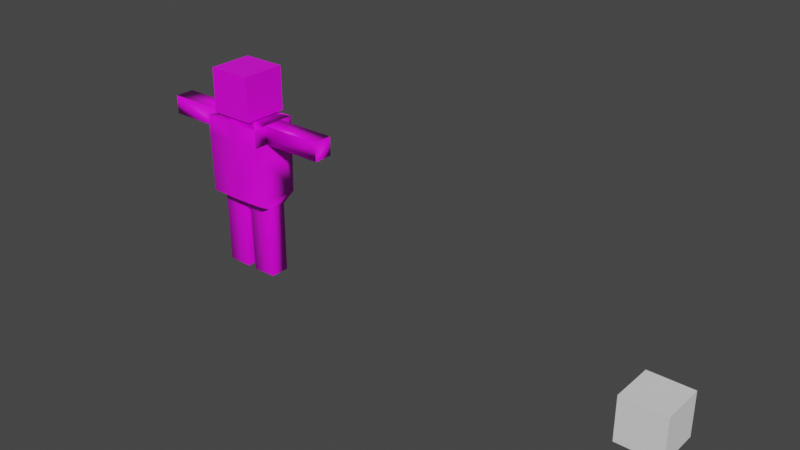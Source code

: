 # Source: Scetch.blend  (saved by Blender 3.0.41; exported with 4.5.12 LTS)
import bpy
from mathutils import Matrix  # noqa: F401  (used for matrix-valued properties, if any)

bpy.ops.wm.read_factory_settings(use_empty=True)
scene = bpy.context.scene
scene.name = 'Scene'

# ---- collections
col_collection = bpy.data.collections.new('Collection'); scene.collection.children.link(col_collection)

# ---- images (referenced by path relative to the original .blend; pixels are not part of the script)
import os
ASSET_DIR = os.environ.get("B2B_ASSET_DIR", "")  # directory of the original .blend (textures are referenced by path, not embedded)
HERE = os.path.dirname(os.path.abspath(__file__))  # packed textures are extracted next to this script under _unpacked/

def load_image(name, relpath, width, height, colorspace="sRGB"):
    """Load a texture the original file referenced (path relative to the .blend, or extracted next to this script)."""
    p = next((c for c in (os.path.join(HERE, relpath), os.path.join(ASSET_DIR, relpath)) if relpath and os.path.exists(c)), "")
    if p:
        img = bpy.data.images.load(p, check_existing=True)
        img.name = name
    else:  # same state as the original file: an image datablock whose file is absent (Cycles renders it pink)
        img = bpy.data.images.new(name, width, height)
        img.source = "FILE"
        img.filepath = "//" + (relpath or name)
    img.colorspace_settings.name = colorspace
    return img
img_pallete_psd = load_image('Pallete.psd', 'Pallete.psd', 1024, 1024, 'sRGB')

# ---- materials (node trees are filled in below, after node groups)
mat_human = bpy.data.materials.new('Human')
mat_human.alpha_threshold = 0.0
mat_human.use_transparent_shadow = False
mat_human.line_color = (0.0, 0.0, 0.0, 1.0)

# ---- material node trees
mat_human.use_nodes = True; mat_human.node_tree.nodes.clear()
_N = mat_human.node_tree.nodes; _L = mat_human.node_tree.links
n0 = _N.new('ShaderNodeOutputMaterial'); n0.name = 'Material Output'; n0.location = (300, 300)
n1 = _N.new('ShaderNodeBsdfPrincipled'); n1.name = 'Principled BSDF'; n1.location = (10, 300)
n1.distribution = 'GGX'
n1.subsurface_method = 'RANDOM_WALK_SKIN'
n1.inputs[2].default_value = 0.4
n1.inputs[3].default_value = 1.45
n1.inputs[27].default_value = (0.0, 0.0, 0.0, 1.0)
n1.inputs[28].default_value = 1.0
n2 = _N.new('ShaderNodeTexImage'); n2.name = 'Image Texture'; n2.location = (-280, 260)
n2.image = img_pallete_psd
_L.new(n1.outputs[0], n0.inputs[0])
_L.new(n2.outputs[0], n1.inputs[0])
n0.is_active_output = True

# ---- world
world_world = bpy.data.worlds.new('World'); scene.world = world_world
world_world.use_nodes = True; world_world.node_tree.nodes.clear()
_N = world_world.node_tree.nodes; _L = world_world.node_tree.links
n0 = _N.new('ShaderNodeOutputWorld'); n0.name = 'World Output'; n0.location = (300, 300)
n1 = _N.new('ShaderNodeBackground'); n1.name = 'Background'; n1.location = (10, 300)
n1.inputs[0].default_value = (0.05088, 0.05088, 0.05088, 1.0)
_L.new(n1.outputs[0], n0.inputs[0])
n0.is_active_output = True
world_world.color = (0.05088, 0.05088, 0.05088)
world_world.use_sun_shadow = False
world_world.sun_shadow_jitter_overblur = 0.0

# ---- meshes
me_cube_002 = bpy.data.meshes.new('Cube.002')
me_cube_002.from_pydata([(0.216, 0.4384, 0.0108), (0.216, -0.4384, 0.0108), (0.135, -0.4384, 3.338), (0.135, 0.4384, 3.338), (1.344, 0.4384, 0.03421), (1.359, 0.4384, 3.348), (1.344, -0.4384, 0.03421), (1.359, -0.4384, 3.348), (0.0, -1.065, 3.69), (0.0, 1.065, 3.69), (1.359, 1.065, 3.724), (1.359, -1.065, 3.724), (0.0, -1.065, 7.254), (0.0, 1.065, 7.254), (1.412, 1.065, 7.273), (1.412, -1.065, 7.273), (1.412, -1.065, 6.416), (0.0, -1.065, 6.391), (0.0, 1.065, 6.391), (1.412, 1.065, 6.416), (0.0, -0.4384, 7.441), (0.0, 0.4384, 7.441), (0.6316, 0.4384, 7.441), (0.6316, -0.4384, 7.441), (0.0, 1.0, 7.459), (0.0, -1.0, 7.459), (0.0, -1.0, 9.459), (0.0, 1.0, 9.459), (1.0, 1.0, 7.459), (1.0, 1.0, 9.459), (1.0, -1.0, 7.459), (1.0, -1.0, 9.459), (1.412, -0.4185, 6.416), (1.412, -0.4185, 7.273), (1.412, 0.4604, 7.273), (1.412, 0.4604, 6.416), (4.259, 0.4604, 6.416), (4.259, -0.4185, 6.416), (4.259, 0.4604, 7.273), (4.259, -0.4185, 7.273)], [], [(1, 2, 3, 0), (0, 3, 5, 4), (4, 5, 7, 6), (6, 7, 2, 1), (0, 4, 6, 1), (17, 16, 15, 12), (7, 5, 10, 11), (3, 2, 8, 9), (2, 7, 11, 8), (14, 13, 21, 22), (19, 18, 13, 14), (11, 10, 19, 35, 32, 16), (10, 9, 18, 19), (15, 33, 34, 14, 22, 23), (12, 15, 23, 20), (5, 3, 9, 10), (25, 26, 27, 24), (24, 27, 29, 28), (28, 29, 31, 30), (30, 31, 26, 25), (24, 28, 30, 25), (29, 27, 26, 31), (8, 11, 16, 17), (15, 16, 32, 33), (37, 36, 38, 39), (32, 37, 39, 33), (35, 19, 14, 34), (35, 36, 37, 32), (34, 38, 36, 35), (33, 39, 38, 34)])
_uv = me_cube_002.uv_layers.new(name='UVMap')
_uv.uv.foreach_set('vector', [0.2752, 0.9322, 0.2833, 0.9322, 0.2833, 0.9403, 0.2752, 0.9403, 0.2752, 0.9403, 0.2833, 0.9403, 0.2833, 0.9484, 0.2752, 0.9484, 0.2752, 0.9484, 0.2833, 0.9484, 0.2833, 0.9565, 0.2752, 0.9565, 0.2752, 0.9565, 0.2833, 0.9565, 0.2833, 0.9646, 0.2752, 0.9646, 0.2671, 0.9484, 0.2752, 0.9484, 0.2752, 0.9565, 0.2671, 0.9565, 0.1463, 0.9442, 0.1463, 0.9391, 0.1463, 0.9391, 0.1463, 0.9442, 0.2833, 0.9565, 0.2833, 0.9484, 0.2833, 0.9484, 0.2833, 0.9565, 0.2833, 0.9403, 0.2833, 0.9322, 0.2833, 0.9322, 0.2833, 0.9403, 0.2833, 0.9646, 0.2833, 0.9565, 0.2833, 0.9565, 0.2833, 0.9646, 0.1463, 0.934, 0.1463, 0.929, 0.1463, 0.929, 0.1463, 0.934, 0.1463, 0.934, 0.1463, 0.929, 0.1463, 0.929, 0.1463, 0.934, 0.1463, 0.9391, 0.1463, 0.934, 0.1463, 0.934, 0.1463, 0.9357, 0.1463, 0.937, 0.1463, 0.9391, 0.1463, 0.934, 0.1463, 0.929, 0.1463, 0.929, 0.1463, 0.934, 0.1463, 0.9391, 0.1463, 0.9372, 0.1463, 0.9362, 0.1463, 0.934, 0.1463, 0.934, 0.1463, 0.9391, 0.1463, 0.9442, 0.1463, 0.9391, 0.1463, 0.9391, 0.1463, 0.9442, 0.2833, 0.9484, 0.2833, 0.9403, 0.2833, 0.9403, 0.2833, 0.9484, 0.05319, 0.9198, 0.064, 0.9198, 0.064, 0.9306, 0.05319, 0.9306, 0.05319, 0.9306, 0.064, 0.9306, 0.064, 0.9414, 0.05319, 0.9414, 0.05319, 0.9414, 0.064, 0.9414, 0.064, 0.9522, 0.05319, 0.9522, 0.05319, 0.9522, 0.064, 0.9522, 0.064, 0.963, 0.05319, 0.963, 0.04237, 0.9414, 0.05319, 0.9414, 0.05319, 0.9522, 0.04237, 0.9522, 0.064, 0.9414, 0.07481, 0.9414, 0.07481, 0.9522, 0.064, 0.9522, 0.1996, 0.9488, 0.1996, 0.9453, 0.1463, 0.9391, 0.1463, 0.9442, 0.1463, 0.9391, 0.1463, 0.9391, 0.1463, 0.937, 0.1463, 0.9372, 0.1463, 0.937, 0.1463, 0.9357, 0.1463, 0.9362, 0.1463, 0.9372, 0.1463, 0.937, 0.1463, 0.937, 0.1463, 0.9372, 0.1463, 0.9372, 0.1463, 0.9357, 0.1463, 0.934, 0.1463, 0.934, 0.1463, 0.9362, 0.1463, 0.9357, 0.1463, 0.9357, 0.1463, 0.937, 0.1463, 0.937, 0.1463, 0.9362, 0.1463, 0.9362, 0.1463, 0.9357, 0.1463, 0.9357, 0.1463, 0.9372, 0.1463, 0.9372, 0.1463, 0.9362, 0.1463, 0.9362])
me_cube_002.materials.append(mat_human)
me_cube_002.use_remesh_fix_poles = True
me_cube_002.use_remesh_preserve_attributes = False
me_cube_002.update()
me_cube_002.normals_split_custom_set([tuple(v) for v in zip(*[iter([-0.5887, -0.7779, -0.2195, -0.6004, -0.7989, -0.03603, -0.6004, 0.7989, -0.03603, -0.5887, 0.7779, -0.2195, -0.5887, 0.778, -0.2195, -0.6004, 0.7989, -0.03599, 0.602, 0.7985, 0.00479, 0.5941, 0.7771, -0.2076, 0.5941, 0.7771, -0.2076, 0.6021, 0.7985, -0.0001075, 0.602, -0.7985, -0.002863, 0.5941, -0.7771, -0.2076, 0.5941, -0.7771, -0.2076, 0.602, -0.7985, -0.000757, -0.6004, -0.7989, -0.03601, -0.5887, -0.778, -0.2195, -0.5887, 0.7779, -0.2195, 0.5941, 0.7771, -0.2076, 0.5941, -0.7771, -0.2076, -0.5887, -0.7779, -0.2195, 0.0, -1.0, 0.0, 0.4193, -0.9068, -0.0436, 0.08253, -0.871, 0.4843, 0.0, -1.0, 0.0, 0.602, -0.7985, -0.001341, 0.602, 0.7985, -2.682e-07, 0.5466, 0.8373, -0.0118, 0.5466, -0.8374, -6.872e-05, -0.5864, 0.8068, -0.07262, -0.5864, -0.8068, -0.07262, -0.07605, -0.9967, -0.02876, -0.07593, 0.9967, -0.02909, -0.5924, -0.3784, -0.7112, 0.6103, -0.4007, -0.6834, 0.5618, -0.4044, -0.7217, -0.06145, -0.4787, -0.8758, 0.1308, -0.2096, 0.969, -0.008775, 0.2771, 0.9608, -0.008775, 0.2771, 0.9608, 0.4058, -0.7709, 0.4909, 0.4193, 0.9068, -0.04359, 0.0, 1.0, 0.0, 0.0, 1.0, 0.0, 0.08254, 0.871, 0.4843, 0.5466, -0.8374, -0.006955, 0.5466, 0.8374, -0.01057, 0.4193, 0.9068, -0.04368, 0.4196, -0.9072, -0.03181, 0.4196, -0.9072, -0.03181, 0.4193, -0.9068, -0.04368, 0.5466, 0.8374, -0.009534, -0.07591, 0.9967, -0.02913, 0.0, 1.0, 0.0, 0.4193, 0.9068, -0.04358, 0.0796, -0.8709, 0.4849, 0.08942, 0.8712, 0.4828, 0.08942, 0.8712, 0.4828, 0.07957, 0.8709, 0.4849, 0.2033, 0.2602, 0.9439, 0.2032, -0.2602, 0.9439, -0.008775, -0.2771, 0.9608, 0.1308, 0.2096, 0.969, 0.4059, 0.7709, 0.4909, -0.008775, -0.2771, 0.9608, 0.6103, 0.3966, -0.6858, -0.5924, 0.3784, -0.7112, -0.06145, 0.4787, -0.8758, 0.5617, 0.4021, -0.723, -1.0, 0.0, 0.0, -1.0, 0.0, 0.0, -1.0, 0.0, 0.0, -1.0, 0.0, 0.0, 0.0, 1.0, 0.0, 0.0, 1.0, 0.0, 0.0, 1.0, 0.0, 0.0, 1.0, 0.0, 1.0, 0.0, 0.0, 1.0, 0.0, 0.0, 1.0, 0.0, 0.0, 1.0, 0.0, 0.0, 0.0, -1.0, 0.0, 0.0, -1.0, 0.0, 0.0, -1.0, 0.0, 0.0, -1.0, 0.0, 0.0, 0.0, -1.0, 0.0, 0.0, -1.0, 0.0, 0.0, -1.0, 0.0, 0.0, -1.0, 0.0, 0.0, 1.0, 0.0, 0.0, 1.0, 0.0, 0.0, 1.0, 0.0, 0.0, 1.0, -0.07591, -0.9967, -0.02914, 0.5466, -0.8374, -0.006984, 0.4193, -0.9068, -0.04357, 0.0, -1.0, 0.0, 0.871, -0.4841, 0.08322, 0.9068, -0.05036, -0.4186, 0.4201, -0.03553, -0.9068, 0.871, 0.08322, 0.4841, 0.4201, -0.9068, 0.03553, 0.4201, -0.03553, -0.9068, 0.871, 0.08322, 0.4841, 0.871, -0.4841, 0.08322, -0.9068, -0.4201, 0.03553, -0.03553, -0.4201, -0.9068, 0.08322, -0.871, 0.4841, -0.4841, -0.871, 0.08322, 0.4201, -0.9068, 0.03553, 0.4201, -0.03553, -0.9068, 0.871, 0.4841, 0.08322, 0.871, -0.4841, 0.08322, 0.03553, 0.9068, -0.4201, 0.9068, -0.03553, -0.4201, -0.03553, -0.9068, -0.4201, -0.9068, 0.03553, -0.4201, -0.08322, 0.871, 0.4841, 0.4841, 0.871, 0.08322, 0.9068, 0.4201, 0.03553, 0.03553, 0.4201, -0.9068, 0.02134, -0.871, 0.4908, 0.871, 0.02134, 0.4908, -0.02134, 0.871, 0.4908, -0.871, -0.02134, 0.4908])] * 3)])
me_cube = bpy.data.meshes.new('Cube')
me_cube.from_pydata([(-1.0, -1.0, -1.0), (-1.0, -1.0, 1.0), (-1.0, 1.0, -1.0), (-1.0, 1.0, 1.0), (1.0, -1.0, -1.0), (1.0, -1.0, 1.0), (1.0, 1.0, -1.0), (1.0, 1.0, 1.0)], [], [(0, 1, 3, 2), (2, 3, 7, 6), (6, 7, 5, 4), (4, 5, 1, 0), (2, 6, 4, 0), (7, 3, 1, 5)])
_uv = me_cube.uv_layers.new(name='UVMap')
_uv.uv.foreach_set('vector', [0.375, 0.0, 0.625, 0.0, 0.625, 0.25, 0.375, 0.25, 0.375, 0.25, 0.625, 0.25, 0.625, 0.5, 0.375, 0.5, 0.375, 0.5, 0.625, 0.5, 0.625, 0.75, 0.375, 0.75, 0.375, 0.75, 0.625, 0.75, 0.625, 1.0, 0.375, 1.0, 0.125, 0.5, 0.375, 0.5, 0.375, 0.75, 0.125, 0.75, 0.625, 0.5, 0.875, 0.5, 0.875, 0.75, 0.625, 0.75])
me_cube.use_remesh_fix_poles = True
me_cube.use_remesh_preserve_attributes = False
me_cube.update()

# ---- objects
ob_player = bpy.data.objects.new('Player', me_cube_002)
ob_cube = bpy.data.objects.new('Cube', me_cube)

# ---- transforms, parenting, visibility, modifiers, constraints
ob_player.location = (0.0, 0.0, 0.0)
_m = ob_player.modifiers.new('Mirror', 'MIRROR')
ob_cube.location = (20.0, 0.0, 1.0)

# ---- collection membership
col_collection.objects.link(ob_player)
col_collection.objects.link(ob_cube)

# ---- scene / render settings (as saved in the file)
scene.frame_start = 1; scene.frame_end = 250; scene.frame_set(1)
scene.render.engine = 'BLENDER_EEVEE_NEXT'
scene.cycles.sampling_pattern = 'TABULATED_SOBOL'
scene.cycles.use_light_tree = False
scene.view_settings.view_transform = 'Filmic'
bpy.context.view_layer.update()

# ---- added for rendering (the .blend has no active camera and no usable light): camera, sun
cam_auto = bpy.data.cameras.new('AutoCamera')
cam_auto.lens = 50.0
cam_auto.sensor_width = 36.0
cam_auto.clip_end = 1000.0
ob_auto_camera = bpy.data.objects.new('AutoCamera', cam_auto)
scene.collection.objects.link(ob_auto_camera)
ob_auto_camera.location = (33.4032, -30.0391, 24.7555)
ob_auto_camera.rotation_euler = (1.09748, -7.21219e-08, 0.694738)
scene.camera = ob_auto_camera
light_auto_sun = bpy.data.lights.new('AutoSun', 'SUN')
light_auto_sun.energy = 3.0
light_auto_sun.angle = 0.0523599
ob_auto_sun = bpy.data.objects.new('AutoSun', light_auto_sun)
scene.collection.objects.link(ob_auto_sun)
ob_auto_sun.rotation_euler = (0.872665, 0.174533, 0.523599)
bpy.context.view_layer.update()
